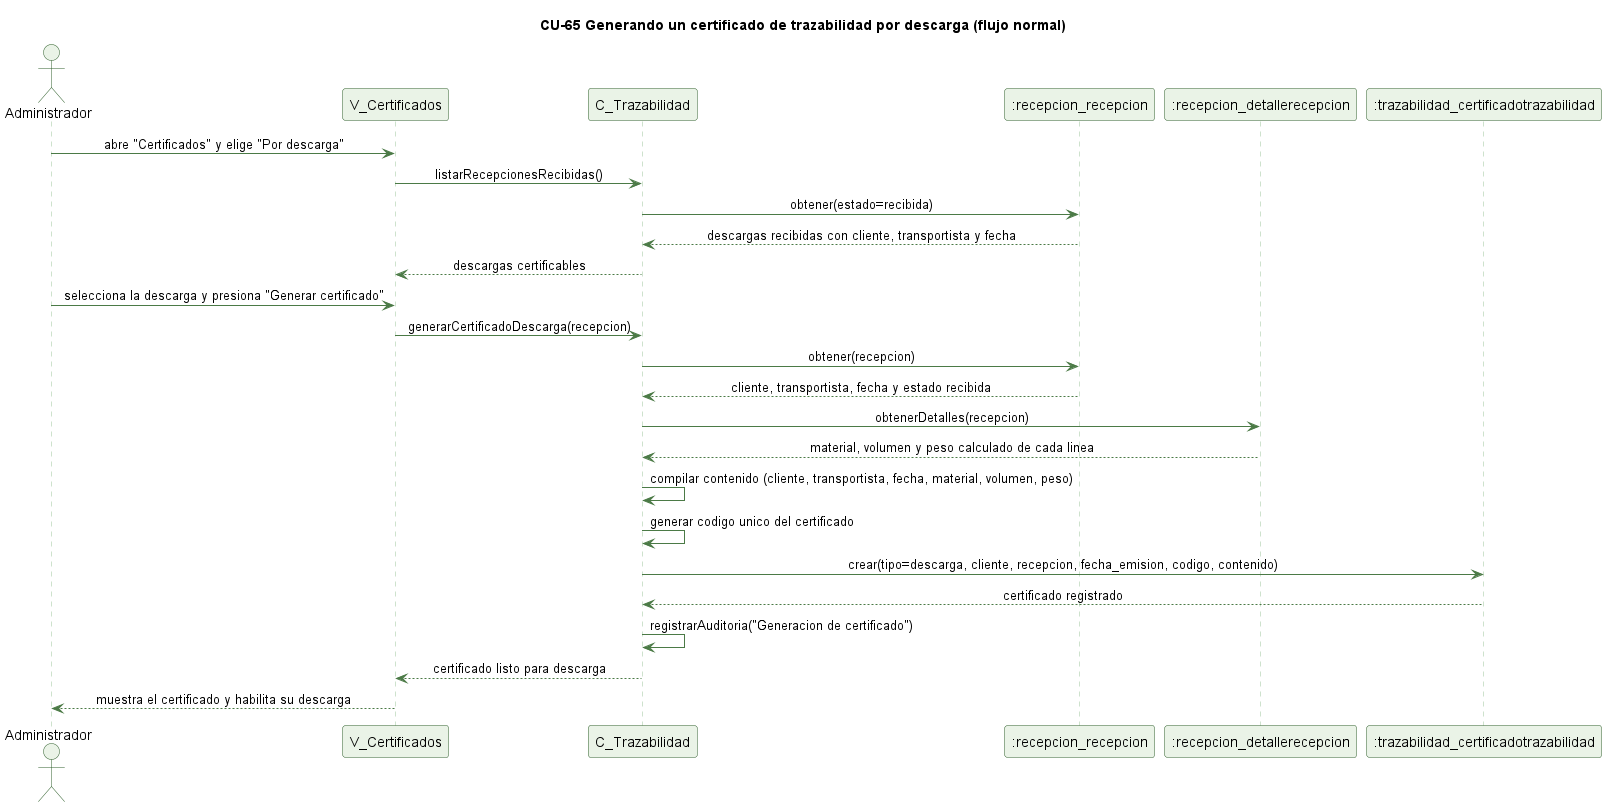

The diagram above was rendered by PlantUML. Its source (embedded in the PNG):
@startuml cu65-certificado-descarga-normal
' CU-65 Generando un certificado de trazabilidad por descarga - flujo normal
skinparam backgroundColor #FFFFFF
skinparam shadowing false
skinparam defaultFontName Helvetica
skinparam sequenceMessageAlign center
skinparam ParticipantBackgroundColor #EAF3E7
skinparam ParticipantBorderColor #2E5E2A
skinparam ActorBackgroundColor #EAF3E7
skinparam ActorBorderColor #2E5E2A
skinparam sequenceLifeLineBorderColor #9CC49A
skinparam ArrowColor #4B7A46

title CU-65 Generando un certificado de trazabilidad por descarga (flujo normal)

actor Administrador
participant "V_Certificados" as V
participant "C_Trazabilidad" as C
participant ":recepcion_recepcion" as R
participant ":recepcion_detallerecepcion" as DR
participant ":trazabilidad_certificadotrazabilidad" as CT

Administrador -> V : abre "Certificados" y elige "Por descarga"
V -> C : listarRecepcionesRecibidas()
C -> R : obtener(estado=recibida)
R --> C : descargas recibidas con cliente, transportista y fecha
C --> V : descargas certificables
Administrador -> V : selecciona la descarga y presiona "Generar certificado"
V -> C : generarCertificadoDescarga(recepcion)
C -> R : obtener(recepcion)
R --> C : cliente, transportista, fecha y estado recibida
C -> DR : obtenerDetalles(recepcion)
DR --> C : material, volumen y peso calculado de cada linea
C -> C : compilar contenido (cliente, transportista, fecha, material, volumen, peso)
C -> C : generar codigo unico del certificado
C -> CT : crear(tipo=descarga, cliente, recepcion, fecha_emision, codigo, contenido)
CT --> C : certificado registrado
C -> C : registrarAuditoria("Generacion de certificado")
C --> V : certificado listo para descarga
V --> Administrador : muestra el certificado y habilita su descarga

@enduml